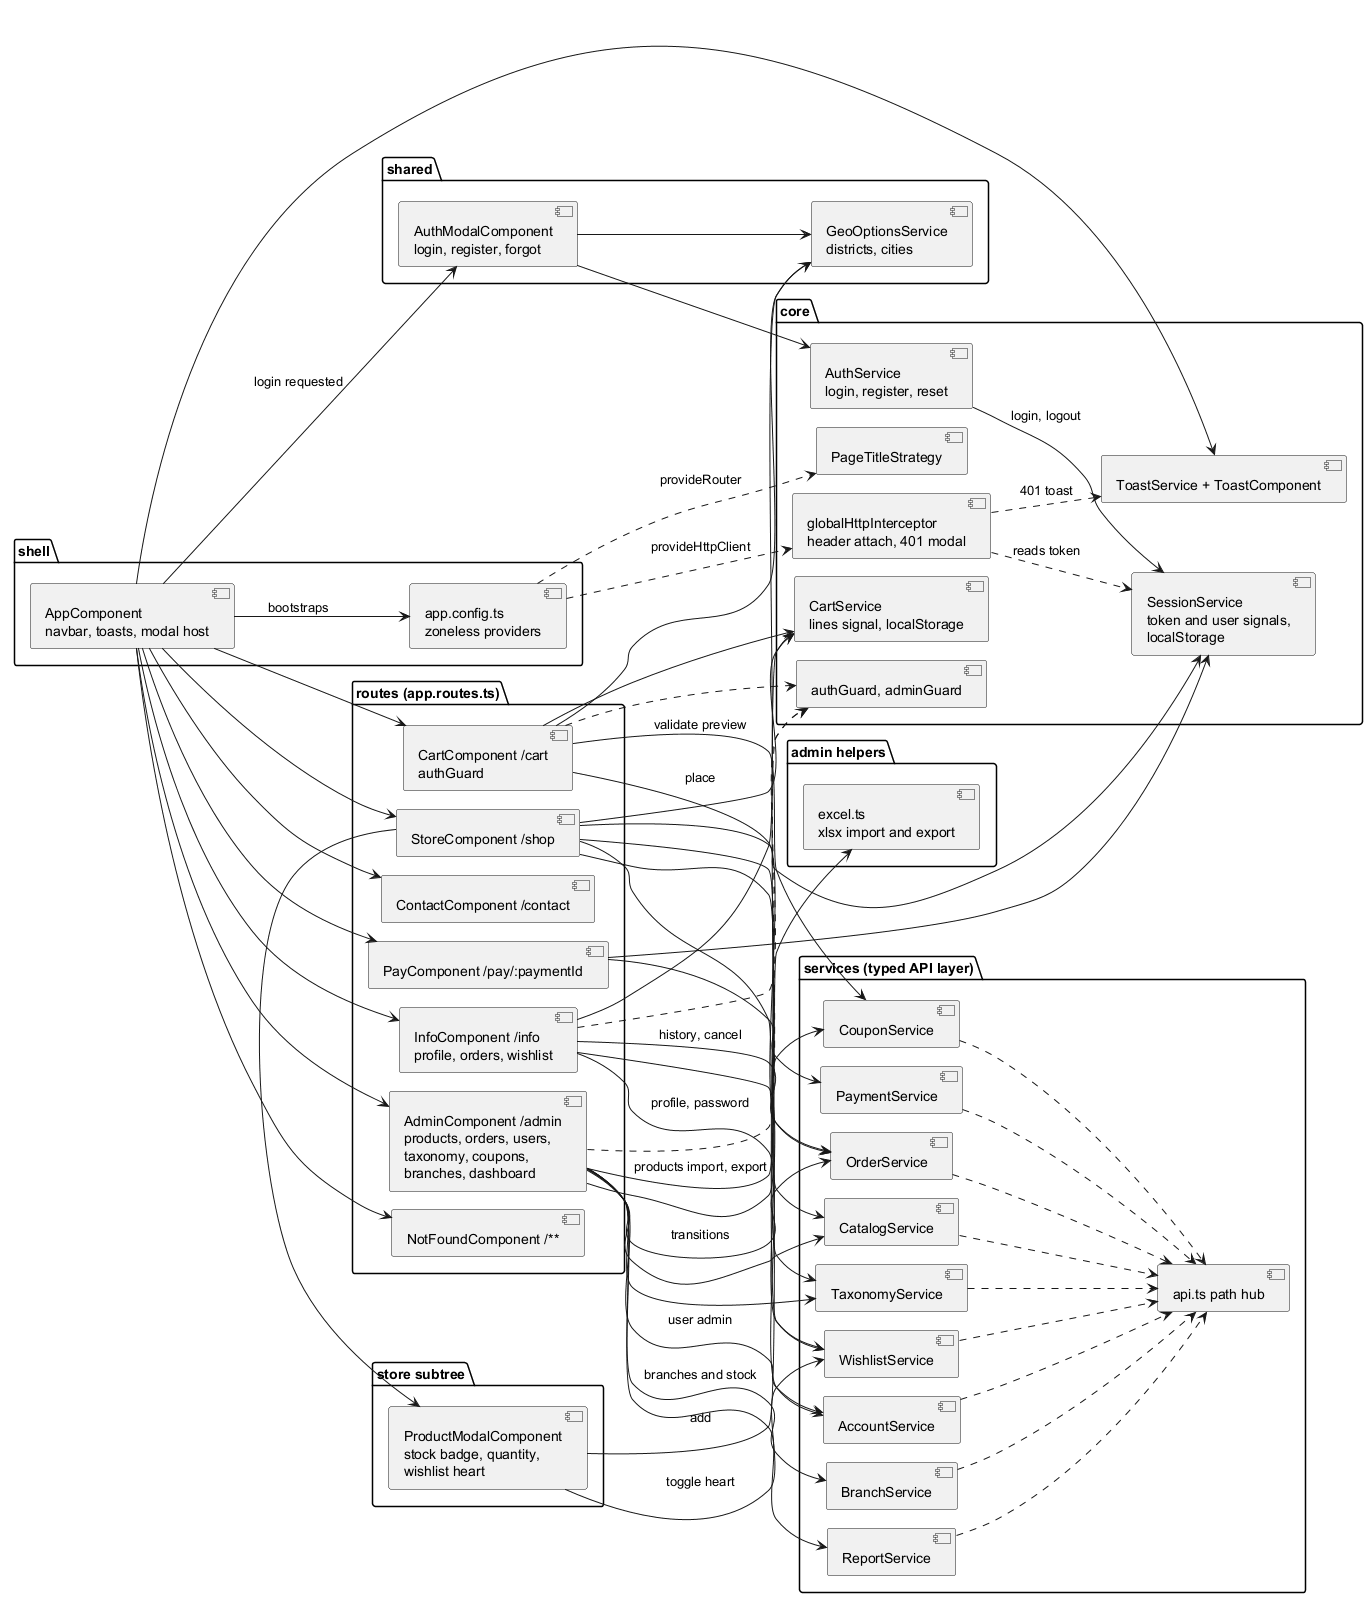

The diagram above was rendered by PlantUML. Its source (embedded in the PNG):
@startuml frontend-components
!pragma layout smetana
skinparam monochrome true
skinparam shadowing false
left to right direction

package "shell" {
	[AppComponent\nnavbar, toasts, modal host] as app
	[app.config.ts\nzoneless providers] as config
}

package "routes (app.routes.ts)" {
	[StoreComponent /shop] as store
	[CartComponent /cart\nauthGuard] as cart
	[ContactComponent /contact] as contact
	[PayComponent /pay/:paymentId] as pay
	[InfoComponent /info\nprofile, orders, wishlist] as info
	[AdminComponent /admin\nproducts, orders, users,\ntaxonomy, coupons,\nbranches, dashboard] as admin
	[NotFoundComponent /**] as notFound
}

package "store subtree" {
	[ProductModalComponent\nstock badge, quantity,\nwishlist heart] as modal
}

package "core" {
	[SessionService\ntoken and user signals,\nlocalStorage] as session
	[AuthService\nlogin, register, reset] as auth
	[CartService\nlines signal, localStorage] as cartService
	[ToastService + ToastComponent] as toast
	[authGuard, adminGuard] as guards
	[globalHttpInterceptor\nheader attach, 401 modal] as interceptor
	[PageTitleStrategy] as titles
}

package "services (typed API layer)" {
	[api.ts path hub] as api
	[CatalogService] as catalog
	[AccountService] as account
	[OrderService] as order
	[PaymentService] as payment
	[CouponService] as couponSvc
	[WishlistService] as wishlistSvc
	[BranchService] as branchSvc
	[TaxonomyService] as taxonomy
	[ReportService] as reportSvc
}

package "shared" {
	[AuthModalComponent\nlogin, register, forgot] as authModal
	[GeoOptionsService\ndistricts, cities] as geoOptions
}

package "admin helpers" {
	[excel.ts\nxlsx import and export] as excel
}

app --> config : bootstraps
app --> store
app --> cart
app --> contact
app --> pay
app --> info
app --> admin
app --> notFound
app --> authModal : login requested
app --> toast

config ..> interceptor : provideHttpClient
config ..> titles : provideRouter

store --> modal
modal --> cartService : add
modal --> wishlistSvc : toggle heart
store --> catalog
store --> taxonomy
store --> wishlistSvc
store --> cartService
store --> session

cart --> cartService
cart --> couponSvc : validate preview
cart --> order : place
cart --> geoOptions

pay --> payment
pay --> session

info --> account : profile, password
info --> order : history, cancel
info --> wishlistSvc
info --> geoOptions

admin --> catalog
admin --> taxonomy
admin --> order : transitions
admin --> account : user admin
admin --> couponSvc
admin --> branchSvc : branches and stock
admin --> reportSvc
admin --> excel : products import, export

authModal --> auth
authModal --> geoOptions
auth --> session : login, logout

cart ..> guards
info ..> guards
admin ..> guards
interceptor ..> session : reads token
interceptor ..> toast : 401 toast

catalog ..> api
account ..> api
order ..> api
payment ..> api
couponSvc ..> api
wishlistSvc ..> api
branchSvc ..> api
taxonomy ..> api
reportSvc ..> api
@enduml